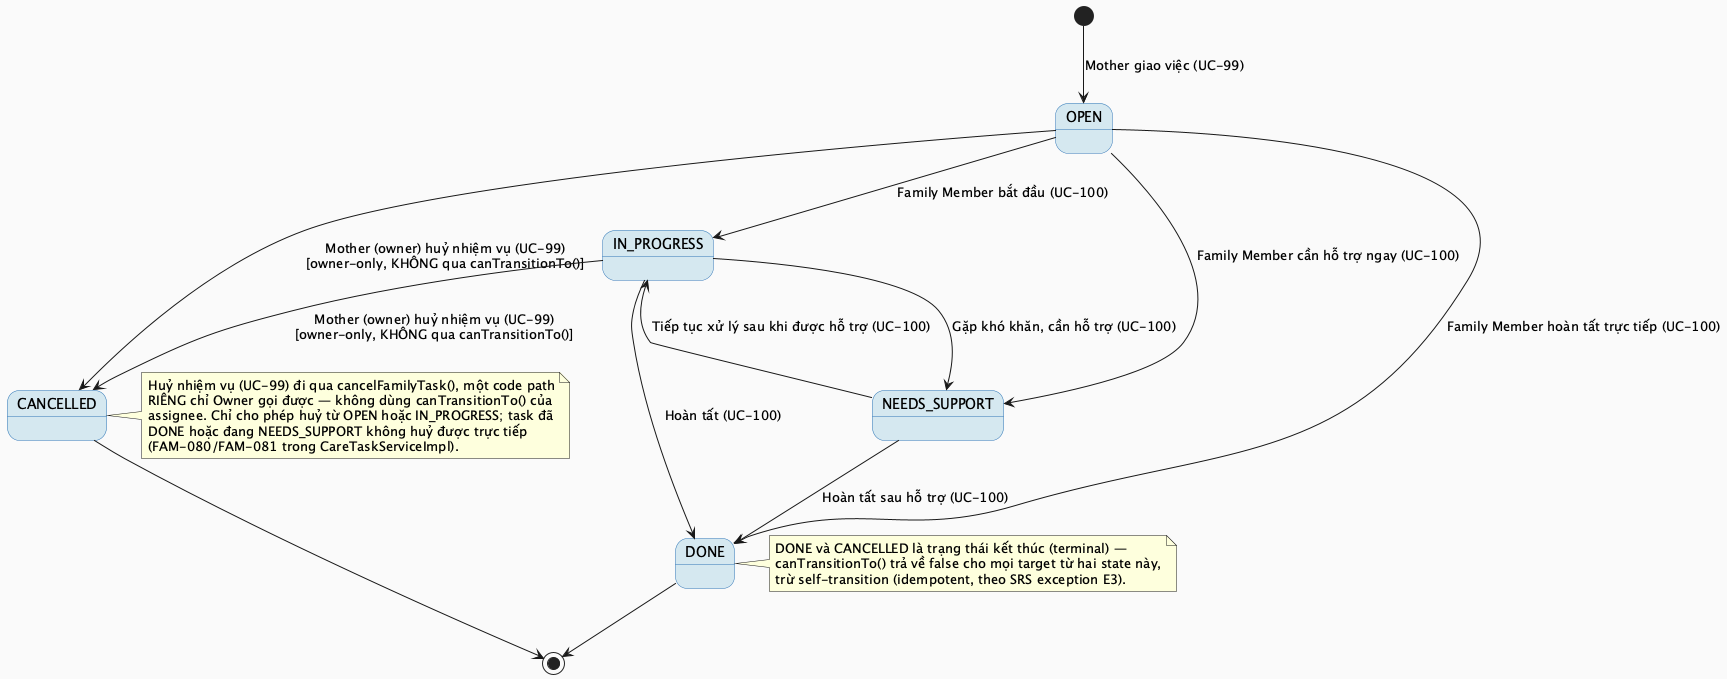

The diagram above was rendered by PlantUML. Its source (embedded in the PNG):
@startuml MF10_03_CareTaskStatus_StateMachine
skinparam backgroundColor #FAFAFA
skinparam StateBackgroundColor #D5E8F0
skinparam StateBorderColor #2E75B6

[*] --> OPEN : Mother giao việc (UC-99)

OPEN --> IN_PROGRESS : Family Member bắt đầu (UC-100)
OPEN --> DONE : Family Member hoàn tất trực tiếp (UC-100)
OPEN --> NEEDS_SUPPORT : Family Member cần hỗ trợ ngay (UC-100)

IN_PROGRESS --> DONE : Hoàn tất (UC-100)
IN_PROGRESS --> NEEDS_SUPPORT : Gặp khó khăn, cần hỗ trợ (UC-100)

NEEDS_SUPPORT --> IN_PROGRESS : Tiếp tục xử lý sau khi được hỗ trợ (UC-100)
NEEDS_SUPPORT --> DONE : Hoàn tất sau hỗ trợ (UC-100)

OPEN --> CANCELLED : Mother (owner) huỷ nhiệm vụ (UC-99)\n[owner-only, KHÔNG qua canTransitionTo()]
IN_PROGRESS --> CANCELLED : Mother (owner) huỷ nhiệm vụ (UC-99)\n[owner-only, KHÔNG qua canTransitionTo()]

DONE --> [*]
CANCELLED --> [*]

note right of DONE
  DONE và CANCELLED là trạng thái kết thúc (terminal) —
  canTransitionTo() trả về false cho mọi target từ hai state này,
  trừ self-transition (idempotent, theo SRS exception E3).
end note

note right of CANCELLED
  Huỷ nhiệm vụ (UC-99) đi qua cancelFamilyTask(), một code path
  RIÊNG chỉ Owner gọi được — không dùng canTransitionTo() của
  assignee. Chỉ cho phép huỷ từ OPEN hoặc IN_PROGRESS; task đã
  DONE hoặc đang NEEDS_SUPPORT không huỷ được trực tiếp
  (FAM-080/FAM-081 trong CareTaskServiceImpl).
end note

@enduml